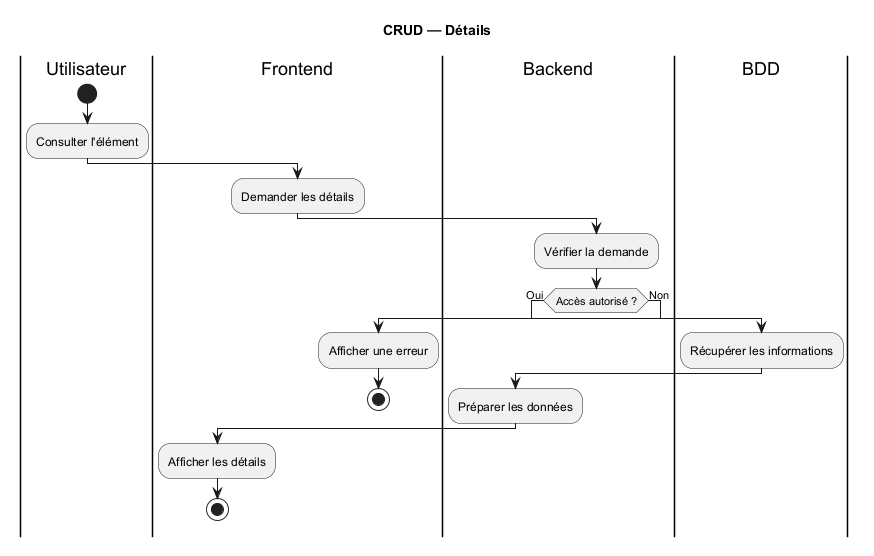

The diagram above was rendered by PlantUML. Its source (embedded in the PNG):
@startuml
title CRUD — Détails

|Utilisateur|
start
:Consulter l'élément;

|Frontend|
:Demander les détails;

|Backend|
:Vérifier la demande;

if (Accès autorisé ?) then (Oui)

    |BDD|
    :Récupérer les informations;

    |Backend|
    :Préparer les données;

    |Frontend|
    :Afficher les détails;

    stop

else (Non)

    |Frontend|
    :Afficher une erreur;

    stop

endif

@enduml